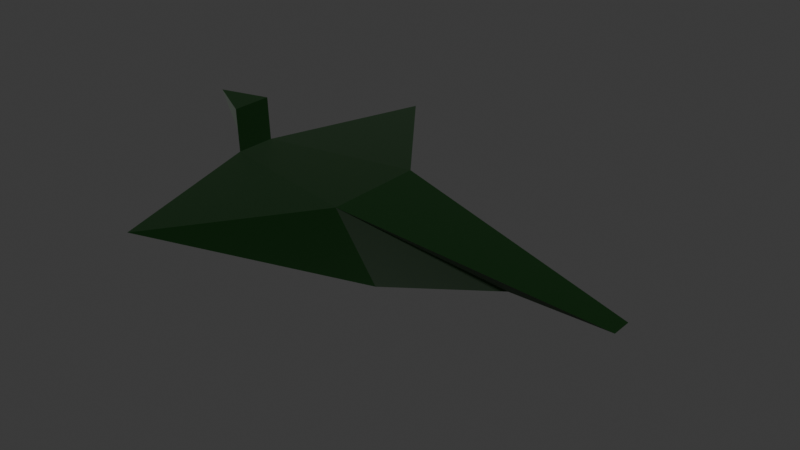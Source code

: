 # Source: Friendly_Ship.blend  (saved by Blender 5.0.119; exported with 4.5.12 LTS)
import bpy
from mathutils import Matrix  # noqa: F401  (used for matrix-valued properties, if any)

bpy.ops.wm.read_factory_settings(use_empty=True)
scene = bpy.context.scene
scene.name = 'Scene'

# ---- collections
col_collection = bpy.data.collections.new('Collection'); scene.collection.children.link(col_collection)

# ---- materials (node trees are filled in below, after node groups)
mat_ship = bpy.data.materials.new('Ship')

# ---- material node trees
mat_ship.use_nodes = True; mat_ship.node_tree.nodes.clear()
_N = mat_ship.node_tree.nodes; _L = mat_ship.node_tree.links
n0 = _N.new('ShaderNodeBsdfPrincipled'); n0.name = 'Principled BSDF'; n0.location = (-200, 100)
n0.inputs[0].default_value = (0.0, 0.0602, 0.0003383, 1.0)
n0.inputs[1].default_value = 0.9
n0.inputs[2].default_value = 0.6
n0.inputs[3].default_value = 1.7
n0.inputs[13].default_value = 0.5444
n0.inputs[14].default_value = (1.0, 0.9899, 0.9598, 1.0)
n0.inputs[24].default_value = 0.07509
n1 = _N.new('ShaderNodeOutputMaterial'); n1.name = 'Material Output'; n1.location = (200, 100)
_L.new(n0.outputs[0], n1.inputs[0])
n1.is_active_output = True

# ---- world
world_world = bpy.data.worlds.new('World'); scene.world = world_world
world_world.use_nodes = True; world_world.node_tree.nodes.clear()
_N = world_world.node_tree.nodes; _L = world_world.node_tree.links
n0 = _N.new('ShaderNodeOutputWorld'); n0.name = 'World Output'; n0.location = (200, 100)
n1 = _N.new('ShaderNodeBackground'); n1.name = 'Background'; n1.location = (-200, 100)
n1.inputs[0].default_value = (0.05088, 0.05088, 0.05088, 1.0)
_L.new(n1.outputs[0], n0.inputs[0])
n0.is_active_output = True
world_world.color = (0.05088, 0.05088, 0.05088)
world_world.sun_shadow_jitter_overblur = 0.0

# ---- meshes
me_cube_001 = bpy.data.meshes.new('Cube.001')
me_cube_001.from_pydata([(-0.06, 0.0, 0.005886), (-0.06, -0.01211, 0.03011), (-0.06, 0.01211, 0.03011), (0.03, 0.0, -0.03), (0.03, -0.03, 0.03), (0.03, 0.03, 0.03), (0.1803, 0.006174, 0.0042), (0.1171, 8.941e-10, -0.0002506), (0.1803, -0.006174, 0.0042), (-0.03313, 0.1123, 0.02756), (-0.03313, -0.1123, 0.02756), (-0.08519, -7.554e-09, 0.05795), (-0.0611, -0.01211, 0.0554), (-0.0611, 0.01211, 0.0554)], [], [(1, 2, 13, 12), (5, 3, 9), (5, 4, 8, 6), (4, 1, 10), (5, 2, 1, 4), (7, 6, 8), (3, 5, 6, 7), (4, 3, 7, 8), (3, 0, 9), (2, 5, 9), (0, 2, 9), (3, 4, 10), (1, 0, 10), (0, 3, 10), (11, 12, 13), (2, 0, 11, 13), (0, 1, 12, 11)])
_uv = me_cube_001.uv_layers.new(name='UVMap')
_uv.uv.foreach_set('vector', [0.5603, 0.7588, 0.6368, 0.7588, 0.6368, 1.0, 0.5603, 1.0, 0.6399, 0.5038, 0.4504, 0.5985, 0.6322, 0.2439, 0.6933, 0.4746, 0.5038, 0.4746, 0.579, 0.0, 0.618, 0.0, 0.5038, 0.4746, 0.5603, 0.7588, 0.2439, 0.674, 0.6933, 0.4746, 0.6368, 0.7588, 0.5603, 0.7588, 0.5038, 0.4746, 0.5985, 0.1995, 0.618, 0.0, 0.579, 0.0, 0.4504, 0.4746, 0.6399, 0.4746, 0.5585, 0.0, 0.5444, 0.1995, 0.6399, 0.4746, 0.4504, 0.4746, 0.5444, 0.1995, 0.5585, 0.0, 0.5985, 0.4746, 0.5985, 0.7588, 0.9531, 0.674, 0.6368, 0.7588, 0.6933, 0.4746, 0.9531, 0.674, 0.5638, 0.5985, 0.6403, 0.5603, 0.6322, 0.2439, 0.4504, 0.5985, 0.6399, 0.6933, 0.6322, 0.9531, 0.6403, 0.6368, 0.5638, 0.5985, 0.6322, 0.9531, 0.5985, 0.7588, 0.5985, 0.4746, 0.2439, 0.674, 0.6105, 0.5985, 0.6654, 0.6368, 0.6654, 0.5603, 0.6403, 0.7588, 0.5638, 0.7588, 0.6105, 0.9467, 0.6654, 1.0, 0.5638, 0.7588, 0.6403, 0.7588, 0.6654, 1.0, 0.6105, 0.9467])
me_cube_001.materials.append(mat_ship)
me_cube_001.update()

# ---- objects
ob_friendly_space_fighter = bpy.data.objects.new('Friendly Space Fighter', me_cube_001)

# ---- transforms, parenting, visibility, modifiers, constraints
ob_friendly_space_fighter.location = (0.0, 0.0, 0.0)

# ---- collection membership
col_collection.objects.link(ob_friendly_space_fighter)

# ---- scene / render settings (as saved in the file)
scene.frame_start = 1; scene.frame_end = 250; scene.frame_set(1)
scene.render.engine = 'BLENDER_EEVEE_NEXT'
scene.render.bake_bias = 0.0
scene.render.bake_samples = 0
scene.cycles.sampling_pattern = 'TABULATED_SOBOL'
scene.eevee.use_volume_custom_range = False
bpy.context.view_layer.update()

# ---- added for rendering (the .blend has no active camera and no usable light): camera, sun
cam_auto = bpy.data.cameras.new('AutoCamera')
cam_auto.lens = 50.0
cam_auto.sensor_width = 36.0
cam_auto.clip_end = 1000.0
ob_auto_camera = bpy.data.objects.new('AutoCamera', cam_auto)
scene.collection.objects.link(ob_auto_camera)
ob_auto_camera.location = (0.379368, -0.398196, 0.27944)
ob_auto_camera.rotation_euler = (1.09748, -7.21219e-08, 0.694738)
scene.camera = ob_auto_camera
light_auto_sun = bpy.data.lights.new('AutoSun', 'SUN')
light_auto_sun.energy = 3.0
light_auto_sun.angle = 0.0523599
ob_auto_sun = bpy.data.objects.new('AutoSun', light_auto_sun)
scene.collection.objects.link(ob_auto_sun)
ob_auto_sun.rotation_euler = (0.872665, 0.174533, 0.523599)
bpy.context.view_layer.update()
